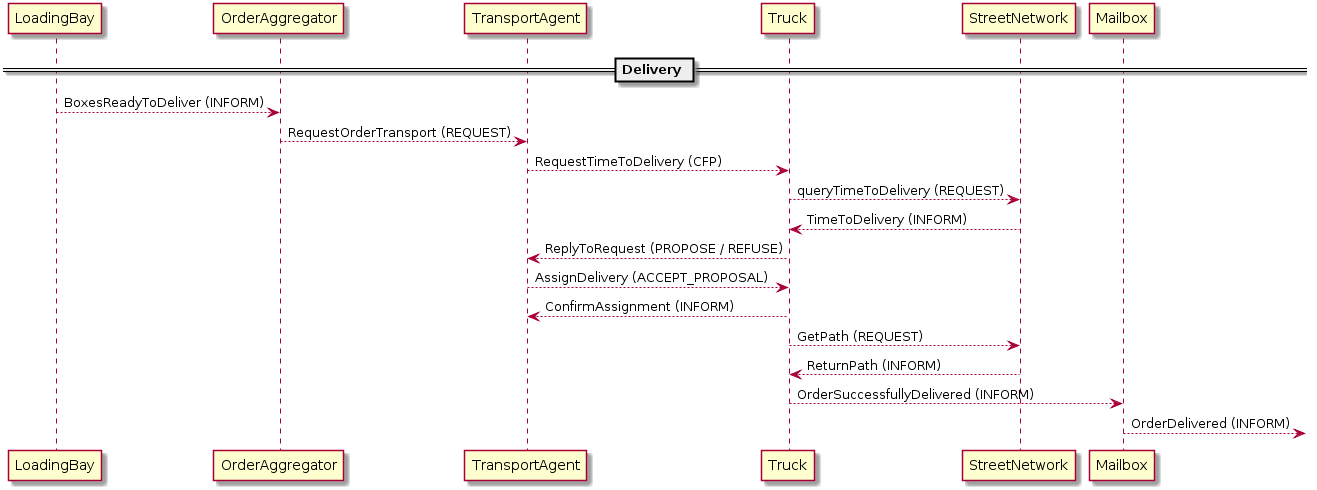

The diagram above was rendered by PlantUML. Its source (embedded in the PNG):
@startuml Architecture_Delivery
skinparam classAttributeIconSize 0

== Delivery ==
LoadingBay --> OrderAggregator : BoxesReadyToDeliver (INFORM)


OrderAggregator --> TransportAgent : RequestOrderTransport (REQUEST)

TransportAgent --> Truck : RequestTimeToDelivery (CFP)
Truck --> StreetNetwork : queryTimeToDelivery (REQUEST)
StreetNetwork ---> Truck : TimeToDelivery (INFORM)
Truck --> TransportAgent : ReplyToRequest (PROPOSE / REFUSE)
TransportAgent --> Truck : AssignDelivery (ACCEPT_PROPOSAL)
Truck --> TransportAgent : ConfirmAssignment (INFORM)

Truck --> StreetNetwork : GetPath (REQUEST)
StreetNetwork --> Truck : ReturnPath (INFORM)

Truck --> Mailbox : OrderSuccessfullyDelivered (INFORM)

Mailbox --> : OrderDelivered (INFORM)

@enduml